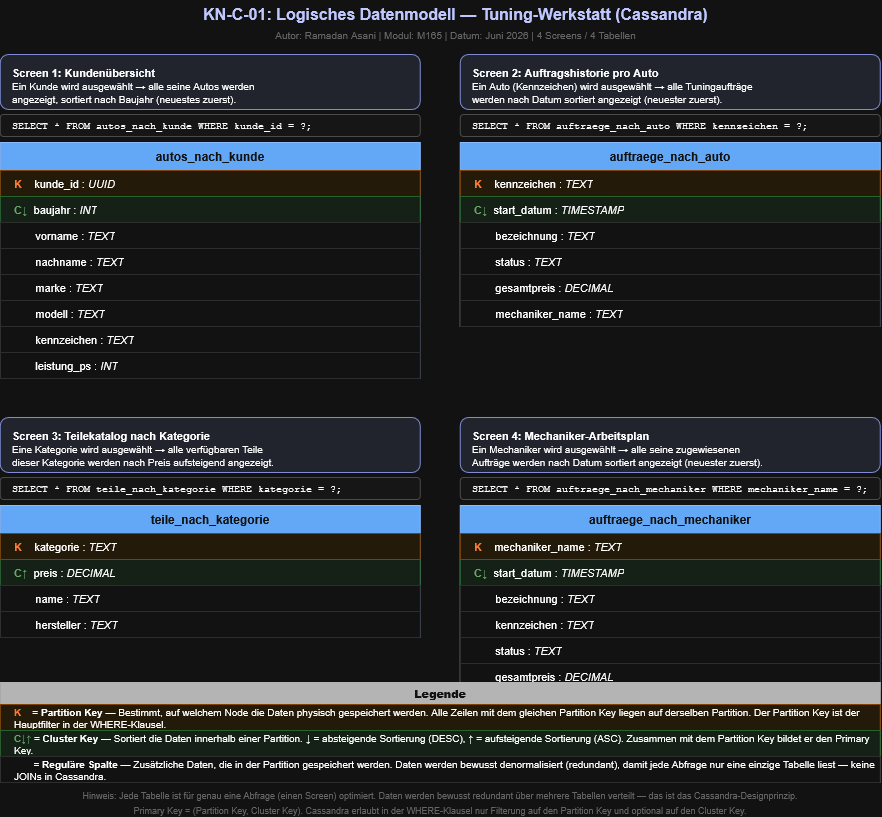

The diagram above was exported from draw.io. Its source (the exported page's mxGraphModel, read from the mxfile embedded in the PNG):
<mxGraphModel dx="1373" dy="749" grid="1" gridSize="10" guides="1" tooltips="1" connect="1" arrows="1" fold="1" page="1" pageScale="1" pageWidth="1400" pageHeight="900" math="0" shadow="0">
  <root>
    <mxCell id="0" />
    <mxCell id="1" parent="0" />
    <mxCell id="zGKdzfreZGfJyfrRQoY8-1" parent="1" style="text;html=1;align=center;verticalAlign=middle;resizable=0;points=[];autosize=1;strokeColor=none;fillColor=none;fontColor=#1A237E;" value="&lt;font style=&quot;font-size:16px&quot;&gt;&lt;b&gt;KN-C-01: Logisches Datenmodell — Tuning-Werkstatt (Cassandra)&lt;/b&gt;&lt;/font&gt;" vertex="1">
      <mxGeometry height="28" width="600" x="686.7777235243054" y="334" as="geometry" />
    </mxCell>
    <mxCell id="zGKdzfreZGfJyfrRQoY8-2" parent="1" style="text;html=1;align=center;verticalAlign=middle;strokeColor=none;fillColor=none;fontSize=10;fontColor=#9E9E9E;" value="Autor: Ramadan Asani  |  Modul: M165  |  Datum: Juni 2026  |  4 Screens / 4 Tabellen" vertex="1">
      <mxGeometry height="18" width="470" x="751.7777235243054" y="360" as="geometry" />
    </mxCell>
    <mxCell id="zGKdzfreZGfJyfrRQoY8-3" parent="1" style="rounded=1;whiteSpace=wrap;html=1;fillColor=#E8EAF6;strokeColor=#5C6BC0;align=left;verticalAlign=top;spacingLeft=10;spacingRight=8;spacingTop=5;fontSize=11;" value="&lt;b&gt;Screen 1: Kundenübersicht&lt;/b&gt;&lt;br&gt;&lt;font style=&quot;font-size:10px&quot;&gt;Ein Kunde wird ausgewählt → alle seine Autos werden&lt;br&gt;angezeigt, sortiert nach Baujahr (neuestes zuerst).&lt;/font&gt;" vertex="1">
      <mxGeometry height="55" width="420" x="531.7777235243054" y="388" as="geometry" />
    </mxCell>
    <mxCell id="zGKdzfreZGfJyfrRQoY8-4" parent="1" style="rounded=1;whiteSpace=wrap;html=1;fillColor=#FAFAFA;strokeColor=#BDBDBD;align=left;verticalAlign=middle;spacingLeft=10;fontSize=10;" value="&lt;font face=&quot;Courier New&quot;&gt;SELECT * FROM autos_nach_kunde WHERE kunde_id = ?;&lt;/font&gt;" vertex="1">
      <mxGeometry height="22" width="420" x="531.7777235243054" y="448" as="geometry" />
    </mxCell>
    <mxCell id="zGKdzfreZGfJyfrRQoY8-5" parent="1" style="swimlane;fontStyle=1;childLayout=stackLayout;horizontal=1;startSize=28;horizontalStack=0;resizeParent=1;resizeParentMax=0;collapsible=0;marginBottom=0;whiteSpace=wrap;html=1;fillColor=#1565C0;fontColor=#FFFFFF;strokeColor=#0D47A1;fontSize=12;swimlaneLine=0;" value="autos_nach_kunde" vertex="1">
      <mxGeometry height="236" width="420" x="531.7777235243054" y="476" as="geometry" />
    </mxCell>
    <mxCell id="zGKdzfreZGfJyfrRQoY8-6" parent="zGKdzfreZGfJyfrRQoY8-5" style="text;strokeColor=#FFB74D;fillColor=#FFF3E0;align=left;verticalAlign=middle;spacingLeft=12;overflow=hidden;portConstraint=eastwest;rotatable=0;whiteSpace=wrap;html=1;fontSize=11;" value="&lt;b style=&quot;color:#E65100&quot;&gt;K&lt;/b&gt;&amp;nbsp;&amp;nbsp;&amp;nbsp;&amp;nbsp;kunde_id : &lt;i&gt;UUID&lt;/i&gt;" vertex="1">
      <mxGeometry height="26" width="420" y="28" as="geometry" />
    </mxCell>
    <mxCell id="zGKdzfreZGfJyfrRQoY8-7" parent="zGKdzfreZGfJyfrRQoY8-5" style="text;strokeColor=#81C784;fillColor=#E8F5E9;align=left;verticalAlign=middle;spacingLeft=12;overflow=hidden;portConstraint=eastwest;rotatable=0;whiteSpace=wrap;html=1;fontSize=11;" value="&lt;b style=&quot;color:#2E7D32&quot;&gt;C↓&lt;/b&gt;&amp;nbsp;&amp;nbsp;baujahr : &lt;i&gt;INT&lt;/i&gt;" vertex="1">
      <mxGeometry height="26" width="420" y="54" as="geometry" />
    </mxCell>
    <mxCell id="zGKdzfreZGfJyfrRQoY8-8" parent="zGKdzfreZGfJyfrRQoY8-5" style="text;strokeColor=#E0E0E0;fillColor=#FFFFFF;align=left;verticalAlign=middle;spacingLeft=12;overflow=hidden;portConstraint=eastwest;rotatable=0;whiteSpace=wrap;html=1;fontSize=11;" value="&amp;nbsp;&amp;nbsp;&amp;nbsp;&amp;nbsp;&amp;nbsp;&amp;nbsp;&amp;nbsp;vorname : &lt;i&gt;TEXT&lt;/i&gt;" vertex="1">
      <mxGeometry height="26" width="420" y="80" as="geometry" />
    </mxCell>
    <mxCell id="zGKdzfreZGfJyfrRQoY8-9" parent="zGKdzfreZGfJyfrRQoY8-5" style="text;strokeColor=#E0E0E0;fillColor=#FFFFFF;align=left;verticalAlign=middle;spacingLeft=12;overflow=hidden;portConstraint=eastwest;rotatable=0;whiteSpace=wrap;html=1;fontSize=11;" value="&amp;nbsp;&amp;nbsp;&amp;nbsp;&amp;nbsp;&amp;nbsp;&amp;nbsp;&amp;nbsp;nachname : &lt;i&gt;TEXT&lt;/i&gt;" vertex="1">
      <mxGeometry height="26" width="420" y="106" as="geometry" />
    </mxCell>
    <mxCell id="zGKdzfreZGfJyfrRQoY8-10" parent="zGKdzfreZGfJyfrRQoY8-5" style="text;strokeColor=#E0E0E0;fillColor=#FFFFFF;align=left;verticalAlign=middle;spacingLeft=12;overflow=hidden;portConstraint=eastwest;rotatable=0;whiteSpace=wrap;html=1;fontSize=11;" value="&amp;nbsp;&amp;nbsp;&amp;nbsp;&amp;nbsp;&amp;nbsp;&amp;nbsp;&amp;nbsp;marke : &lt;i&gt;TEXT&lt;/i&gt;" vertex="1">
      <mxGeometry height="26" width="420" y="132" as="geometry" />
    </mxCell>
    <mxCell id="zGKdzfreZGfJyfrRQoY8-11" parent="zGKdzfreZGfJyfrRQoY8-5" style="text;strokeColor=#E0E0E0;fillColor=#FFFFFF;align=left;verticalAlign=middle;spacingLeft=12;overflow=hidden;portConstraint=eastwest;rotatable=0;whiteSpace=wrap;html=1;fontSize=11;" value="&amp;nbsp;&amp;nbsp;&amp;nbsp;&amp;nbsp;&amp;nbsp;&amp;nbsp;&amp;nbsp;modell : &lt;i&gt;TEXT&lt;/i&gt;" vertex="1">
      <mxGeometry height="26" width="420" y="158" as="geometry" />
    </mxCell>
    <mxCell id="zGKdzfreZGfJyfrRQoY8-12" parent="zGKdzfreZGfJyfrRQoY8-5" style="text;strokeColor=#E0E0E0;fillColor=#FFFFFF;align=left;verticalAlign=middle;spacingLeft=12;overflow=hidden;portConstraint=eastwest;rotatable=0;whiteSpace=wrap;html=1;fontSize=11;" value="&amp;nbsp;&amp;nbsp;&amp;nbsp;&amp;nbsp;&amp;nbsp;&amp;nbsp;&amp;nbsp;kennzeichen : &lt;i&gt;TEXT&lt;/i&gt;" vertex="1">
      <mxGeometry height="26" width="420" y="184" as="geometry" />
    </mxCell>
    <mxCell id="zGKdzfreZGfJyfrRQoY8-13" parent="zGKdzfreZGfJyfrRQoY8-5" style="text;strokeColor=#E0E0E0;fillColor=#FFFFFF;align=left;verticalAlign=middle;spacingLeft=12;overflow=hidden;portConstraint=eastwest;rotatable=0;whiteSpace=wrap;html=1;fontSize=11;" value="&amp;nbsp;&amp;nbsp;&amp;nbsp;&amp;nbsp;&amp;nbsp;&amp;nbsp;&amp;nbsp;leistung_ps : &lt;i&gt;INT&lt;/i&gt;" vertex="1">
      <mxGeometry height="26" width="420" y="210" as="geometry" />
    </mxCell>
    <mxCell id="zGKdzfreZGfJyfrRQoY8-14" parent="1" style="rounded=1;whiteSpace=wrap;html=1;fillColor=#E8EAF6;strokeColor=#5C6BC0;align=left;verticalAlign=top;spacingLeft=10;spacingRight=8;spacingTop=5;fontSize=11;" value="&lt;b&gt;Screen 2: Auftragshistorie pro Auto&lt;/b&gt;&lt;br&gt;&lt;font style=&quot;font-size:10px&quot;&gt;Ein Auto (Kennzeichen) wird ausgewählt → alle Tuningaufträge&lt;br&gt;werden nach Datum sortiert angezeigt (neuester zuerst).&lt;/font&gt;" vertex="1">
      <mxGeometry height="55" width="420" x="991.7777235243054" y="388" as="geometry" />
    </mxCell>
    <mxCell id="zGKdzfreZGfJyfrRQoY8-15" parent="1" style="rounded=1;whiteSpace=wrap;html=1;fillColor=#FAFAFA;strokeColor=#BDBDBD;align=left;verticalAlign=middle;spacingLeft=10;fontSize=10;" value="&lt;font face=&quot;Courier New&quot;&gt;SELECT * FROM auftraege_nach_auto WHERE kennzeichen = ?;&lt;/font&gt;" vertex="1">
      <mxGeometry height="22" width="420" x="991.7777235243054" y="448" as="geometry" />
    </mxCell>
    <mxCell id="zGKdzfreZGfJyfrRQoY8-16" parent="1" style="swimlane;fontStyle=1;childLayout=stackLayout;horizontal=1;startSize=28;horizontalStack=0;resizeParent=1;resizeParentMax=0;collapsible=0;marginBottom=0;whiteSpace=wrap;html=1;fillColor=#1565C0;fontColor=#FFFFFF;strokeColor=#0D47A1;fontSize=12;swimlaneLine=0;" value="auftraege_nach_auto" vertex="1">
      <mxGeometry height="184" width="420" x="991.7777235243054" y="476" as="geometry" />
    </mxCell>
    <mxCell id="zGKdzfreZGfJyfrRQoY8-17" parent="zGKdzfreZGfJyfrRQoY8-16" style="text;strokeColor=#FFB74D;fillColor=#FFF3E0;align=left;verticalAlign=middle;spacingLeft=12;overflow=hidden;portConstraint=eastwest;rotatable=0;whiteSpace=wrap;html=1;fontSize=11;" value="&lt;b style=&quot;color:#E65100&quot;&gt;K&lt;/b&gt;&amp;nbsp;&amp;nbsp;&amp;nbsp;&amp;nbsp;kennzeichen : &lt;i&gt;TEXT&lt;/i&gt;" vertex="1">
      <mxGeometry height="26" width="420" y="28" as="geometry" />
    </mxCell>
    <mxCell id="zGKdzfreZGfJyfrRQoY8-18" parent="zGKdzfreZGfJyfrRQoY8-16" style="text;strokeColor=#81C784;fillColor=#E8F5E9;align=left;verticalAlign=middle;spacingLeft=12;overflow=hidden;portConstraint=eastwest;rotatable=0;whiteSpace=wrap;html=1;fontSize=11;" value="&lt;b style=&quot;color:#2E7D32&quot;&gt;C↓&lt;/b&gt;&amp;nbsp;&amp;nbsp;start_datum : &lt;i&gt;TIMESTAMP&lt;/i&gt;" vertex="1">
      <mxGeometry height="26" width="420" y="54" as="geometry" />
    </mxCell>
    <mxCell id="zGKdzfreZGfJyfrRQoY8-19" parent="zGKdzfreZGfJyfrRQoY8-16" style="text;strokeColor=#E0E0E0;fillColor=#FFFFFF;align=left;verticalAlign=middle;spacingLeft=12;overflow=hidden;portConstraint=eastwest;rotatable=0;whiteSpace=wrap;html=1;fontSize=11;" value="&amp;nbsp;&amp;nbsp;&amp;nbsp;&amp;nbsp;&amp;nbsp;&amp;nbsp;&amp;nbsp;bezeichnung : &lt;i&gt;TEXT&lt;/i&gt;" vertex="1">
      <mxGeometry height="26" width="420" y="80" as="geometry" />
    </mxCell>
    <mxCell id="zGKdzfreZGfJyfrRQoY8-20" parent="zGKdzfreZGfJyfrRQoY8-16" style="text;strokeColor=#E0E0E0;fillColor=#FFFFFF;align=left;verticalAlign=middle;spacingLeft=12;overflow=hidden;portConstraint=eastwest;rotatable=0;whiteSpace=wrap;html=1;fontSize=11;" value="&amp;nbsp;&amp;nbsp;&amp;nbsp;&amp;nbsp;&amp;nbsp;&amp;nbsp;&amp;nbsp;status : &lt;i&gt;TEXT&lt;/i&gt;" vertex="1">
      <mxGeometry height="26" width="420" y="106" as="geometry" />
    </mxCell>
    <mxCell id="zGKdzfreZGfJyfrRQoY8-21" parent="zGKdzfreZGfJyfrRQoY8-16" style="text;strokeColor=#E0E0E0;fillColor=#FFFFFF;align=left;verticalAlign=middle;spacingLeft=12;overflow=hidden;portConstraint=eastwest;rotatable=0;whiteSpace=wrap;html=1;fontSize=11;" value="&amp;nbsp;&amp;nbsp;&amp;nbsp;&amp;nbsp;&amp;nbsp;&amp;nbsp;&amp;nbsp;gesamtpreis : &lt;i&gt;DECIMAL&lt;/i&gt;" vertex="1">
      <mxGeometry height="26" width="420" y="132" as="geometry" />
    </mxCell>
    <mxCell id="zGKdzfreZGfJyfrRQoY8-22" parent="zGKdzfreZGfJyfrRQoY8-16" style="text;strokeColor=#E0E0E0;fillColor=#FFFFFF;align=left;verticalAlign=middle;spacingLeft=12;overflow=hidden;portConstraint=eastwest;rotatable=0;whiteSpace=wrap;html=1;fontSize=11;" value="&amp;nbsp;&amp;nbsp;&amp;nbsp;&amp;nbsp;&amp;nbsp;&amp;nbsp;&amp;nbsp;mechaniker_name : &lt;i&gt;TEXT&lt;/i&gt;" vertex="1">
      <mxGeometry height="26" width="420" y="158" as="geometry" />
    </mxCell>
    <mxCell id="zGKdzfreZGfJyfrRQoY8-23" parent="1" style="rounded=1;whiteSpace=wrap;html=1;fillColor=#E8EAF6;strokeColor=#5C6BC0;align=left;verticalAlign=top;spacingLeft=10;spacingRight=8;spacingTop=5;fontSize=11;" value="&lt;b&gt;Screen 3: Teilekatalog nach Kategorie&lt;/b&gt;&lt;br&gt;&lt;font style=&quot;font-size:10px&quot;&gt;Eine Kategorie wird ausgewählt → alle verfügbaren Teile&lt;br&gt;dieser Kategorie werden nach Preis aufsteigend angezeigt.&lt;/font&gt;" vertex="1">
      <mxGeometry height="55" width="420" x="531.7777235243054" y="751" as="geometry" />
    </mxCell>
    <mxCell id="zGKdzfreZGfJyfrRQoY8-24" parent="1" style="rounded=1;whiteSpace=wrap;html=1;fillColor=#FAFAFA;strokeColor=#BDBDBD;align=left;verticalAlign=middle;spacingLeft=10;fontSize=10;" value="&lt;font face=&quot;Courier New&quot;&gt;SELECT * FROM teile_nach_kategorie WHERE kategorie = ?;&lt;/font&gt;" vertex="1">
      <mxGeometry height="22" width="420" x="531.7777235243054" y="811" as="geometry" />
    </mxCell>
    <mxCell id="zGKdzfreZGfJyfrRQoY8-25" parent="1" style="swimlane;fontStyle=1;childLayout=stackLayout;horizontal=1;startSize=28;horizontalStack=0;resizeParent=1;resizeParentMax=0;collapsible=0;marginBottom=0;whiteSpace=wrap;html=1;fillColor=#1565C0;fontColor=#FFFFFF;strokeColor=#0D47A1;fontSize=12;swimlaneLine=0;" value="teile_nach_kategorie" vertex="1">
      <mxGeometry height="132" width="420" x="531.7777235243054" y="839" as="geometry" />
    </mxCell>
    <mxCell id="zGKdzfreZGfJyfrRQoY8-26" parent="zGKdzfreZGfJyfrRQoY8-25" style="text;strokeColor=#FFB74D;fillColor=#FFF3E0;align=left;verticalAlign=middle;spacingLeft=12;overflow=hidden;portConstraint=eastwest;rotatable=0;whiteSpace=wrap;html=1;fontSize=11;" value="&lt;b style=&quot;color:#E65100&quot;&gt;K&lt;/b&gt;&amp;nbsp;&amp;nbsp;&amp;nbsp;&amp;nbsp;kategorie : &lt;i&gt;TEXT&lt;/i&gt;" vertex="1">
      <mxGeometry height="26" width="420" y="28" as="geometry" />
    </mxCell>
    <mxCell id="zGKdzfreZGfJyfrRQoY8-27" parent="zGKdzfreZGfJyfrRQoY8-25" style="text;strokeColor=#81C784;fillColor=#E8F5E9;align=left;verticalAlign=middle;spacingLeft=12;overflow=hidden;portConstraint=eastwest;rotatable=0;whiteSpace=wrap;html=1;fontSize=11;" value="&lt;b style=&quot;color:#2E7D32&quot;&gt;C↑&lt;/b&gt;&amp;nbsp;&amp;nbsp;preis : &lt;i&gt;DECIMAL&lt;/i&gt;" vertex="1">
      <mxGeometry height="26" width="420" y="54" as="geometry" />
    </mxCell>
    <mxCell id="zGKdzfreZGfJyfrRQoY8-28" parent="zGKdzfreZGfJyfrRQoY8-25" style="text;strokeColor=#E0E0E0;fillColor=#FFFFFF;align=left;verticalAlign=middle;spacingLeft=12;overflow=hidden;portConstraint=eastwest;rotatable=0;whiteSpace=wrap;html=1;fontSize=11;" value="&amp;nbsp;&amp;nbsp;&amp;nbsp;&amp;nbsp;&amp;nbsp;&amp;nbsp;&amp;nbsp;name : &lt;i&gt;TEXT&lt;/i&gt;" vertex="1">
      <mxGeometry height="26" width="420" y="80" as="geometry" />
    </mxCell>
    <mxCell id="zGKdzfreZGfJyfrRQoY8-29" parent="zGKdzfreZGfJyfrRQoY8-25" style="text;strokeColor=#E0E0E0;fillColor=#FFFFFF;align=left;verticalAlign=middle;spacingLeft=12;overflow=hidden;portConstraint=eastwest;rotatable=0;whiteSpace=wrap;html=1;fontSize=11;" value="&amp;nbsp;&amp;nbsp;&amp;nbsp;&amp;nbsp;&amp;nbsp;&amp;nbsp;&amp;nbsp;hersteller : &lt;i&gt;TEXT&lt;/i&gt;" vertex="1">
      <mxGeometry height="26" width="420" y="106" as="geometry" />
    </mxCell>
    <mxCell id="zGKdzfreZGfJyfrRQoY8-30" parent="1" style="rounded=1;whiteSpace=wrap;html=1;fillColor=#E8EAF6;strokeColor=#5C6BC0;align=left;verticalAlign=top;spacingLeft=10;spacingRight=8;spacingTop=5;fontSize=11;" value="&lt;b&gt;Screen 4: Mechaniker-Arbeitsplan&lt;/b&gt;&lt;br&gt;&lt;font style=&quot;font-size:10px&quot;&gt;Ein Mechaniker wird ausgewählt → alle seine zugewiesenen&lt;br&gt;Aufträge werden nach Datum sortiert angezeigt (neuester zuerst).&lt;/font&gt;" vertex="1">
      <mxGeometry height="55" width="420" x="991.7777235243054" y="751" as="geometry" />
    </mxCell>
    <mxCell id="zGKdzfreZGfJyfrRQoY8-31" parent="1" style="rounded=1;whiteSpace=wrap;html=1;fillColor=#FAFAFA;strokeColor=#BDBDBD;align=left;verticalAlign=middle;spacingLeft=10;fontSize=10;" value="&lt;font face=&quot;Courier New&quot;&gt;SELECT * FROM auftraege_nach_mechaniker WHERE mechaniker_name = ?;&lt;/font&gt;" vertex="1">
      <mxGeometry height="22" width="420" x="991.7777235243054" y="811" as="geometry" />
    </mxCell>
    <mxCell id="zGKdzfreZGfJyfrRQoY8-32" parent="1" style="swimlane;fontStyle=1;childLayout=stackLayout;horizontal=1;startSize=28;horizontalStack=0;resizeParent=1;resizeParentMax=0;collapsible=0;marginBottom=0;whiteSpace=wrap;html=1;fillColor=#1565C0;fontColor=#FFFFFF;strokeColor=#0D47A1;fontSize=12;swimlaneLine=0;" value="auftraege_nach_mechaniker" vertex="1">
      <mxGeometry height="184" width="420" x="991.7777235243054" y="839" as="geometry" />
    </mxCell>
    <mxCell id="zGKdzfreZGfJyfrRQoY8-33" parent="zGKdzfreZGfJyfrRQoY8-32" style="text;strokeColor=#FFB74D;fillColor=#FFF3E0;align=left;verticalAlign=middle;spacingLeft=12;overflow=hidden;portConstraint=eastwest;rotatable=0;whiteSpace=wrap;html=1;fontSize=11;" value="&lt;b style=&quot;color:#E65100&quot;&gt;K&lt;/b&gt;&amp;nbsp;&amp;nbsp;&amp;nbsp;&amp;nbsp;mechaniker_name : &lt;i&gt;TEXT&lt;/i&gt;" vertex="1">
      <mxGeometry height="26" width="420" y="28" as="geometry" />
    </mxCell>
    <mxCell id="zGKdzfreZGfJyfrRQoY8-34" parent="zGKdzfreZGfJyfrRQoY8-32" style="text;strokeColor=#81C784;fillColor=#E8F5E9;align=left;verticalAlign=middle;spacingLeft=12;overflow=hidden;portConstraint=eastwest;rotatable=0;whiteSpace=wrap;html=1;fontSize=11;" value="&lt;b style=&quot;color:#2E7D32&quot;&gt;C↓&lt;/b&gt;&amp;nbsp;&amp;nbsp;start_datum : &lt;i&gt;TIMESTAMP&lt;/i&gt;" vertex="1">
      <mxGeometry height="26" width="420" y="54" as="geometry" />
    </mxCell>
    <mxCell id="zGKdzfreZGfJyfrRQoY8-35" parent="zGKdzfreZGfJyfrRQoY8-32" style="text;strokeColor=#E0E0E0;fillColor=#FFFFFF;align=left;verticalAlign=middle;spacingLeft=12;overflow=hidden;portConstraint=eastwest;rotatable=0;whiteSpace=wrap;html=1;fontSize=11;" value="&amp;nbsp;&amp;nbsp;&amp;nbsp;&amp;nbsp;&amp;nbsp;&amp;nbsp;&amp;nbsp;bezeichnung : &lt;i&gt;TEXT&lt;/i&gt;" vertex="1">
      <mxGeometry height="26" width="420" y="80" as="geometry" />
    </mxCell>
    <mxCell id="zGKdzfreZGfJyfrRQoY8-36" parent="zGKdzfreZGfJyfrRQoY8-32" style="text;strokeColor=#E0E0E0;fillColor=#FFFFFF;align=left;verticalAlign=middle;spacingLeft=12;overflow=hidden;portConstraint=eastwest;rotatable=0;whiteSpace=wrap;html=1;fontSize=11;" value="&amp;nbsp;&amp;nbsp;&amp;nbsp;&amp;nbsp;&amp;nbsp;&amp;nbsp;&amp;nbsp;kennzeichen : &lt;i&gt;TEXT&lt;/i&gt;" vertex="1">
      <mxGeometry height="26" width="420" y="106" as="geometry" />
    </mxCell>
    <mxCell id="zGKdzfreZGfJyfrRQoY8-37" parent="zGKdzfreZGfJyfrRQoY8-32" style="text;strokeColor=#E0E0E0;fillColor=#FFFFFF;align=left;verticalAlign=middle;spacingLeft=12;overflow=hidden;portConstraint=eastwest;rotatable=0;whiteSpace=wrap;html=1;fontSize=11;" value="&amp;nbsp;&amp;nbsp;&amp;nbsp;&amp;nbsp;&amp;nbsp;&amp;nbsp;&amp;nbsp;status : &lt;i&gt;TEXT&lt;/i&gt;" vertex="1">
      <mxGeometry height="26" width="420" y="132" as="geometry" />
    </mxCell>
    <mxCell id="zGKdzfreZGfJyfrRQoY8-38" parent="zGKdzfreZGfJyfrRQoY8-32" style="text;strokeColor=#E0E0E0;fillColor=#FFFFFF;align=left;verticalAlign=middle;spacingLeft=12;overflow=hidden;portConstraint=eastwest;rotatable=0;whiteSpace=wrap;html=1;fontSize=11;" value="&amp;nbsp;&amp;nbsp;&amp;nbsp;&amp;nbsp;&amp;nbsp;&amp;nbsp;&amp;nbsp;gesamtpreis : &lt;i&gt;DECIMAL&lt;/i&gt;" vertex="1">
      <mxGeometry height="26" width="420" y="158" as="geometry" />
    </mxCell>
    <mxCell id="zGKdzfreZGfJyfrRQoY8-39" parent="1" style="swimlane;fontStyle=1;childLayout=stackLayout;horizontal=1;startSize=22;horizontalStack=0;resizeParent=1;resizeParentMax=0;collapsible=0;marginBottom=0;whiteSpace=wrap;html=1;fillColor=#424242;fontColor=#FFFFFF;strokeColor=#424242;fontSize=11;swimlaneLine=0;" value="&lt;b&gt;Legende&lt;/b&gt;" vertex="1">
      <mxGeometry height="100" width="880" x="531.7777235243054" y="1016" as="geometry" />
    </mxCell>
    <mxCell id="zGKdzfreZGfJyfrRQoY8-40" parent="zGKdzfreZGfJyfrRQoY8-39" style="text;strokeColor=#FFB74D;fillColor=#FFF3E0;align=left;verticalAlign=middle;spacingLeft=12;overflow=hidden;portConstraint=eastwest;rotatable=0;whiteSpace=wrap;html=1;fontSize=10;" value="&lt;b style=&quot;color:#E65100&quot;&gt;K&lt;/b&gt;&amp;nbsp;&amp;nbsp;&amp;nbsp;&amp;nbsp;= &lt;b&gt;Partition Key&lt;/b&gt;  —  Bestimmt, auf welchem Node die Daten physisch gespeichert werden. Alle Zeilen mit dem gleichen Partition Key liegen auf derselben Partition. Der Partition Key ist der Hauptfilter in der WHERE-Klausel." vertex="1">
      <mxGeometry height="26" width="880" y="22" as="geometry" />
    </mxCell>
    <mxCell id="zGKdzfreZGfJyfrRQoY8-41" parent="zGKdzfreZGfJyfrRQoY8-39" style="text;strokeColor=#81C784;fillColor=#E8F5E9;align=left;verticalAlign=middle;spacingLeft=12;overflow=hidden;portConstraint=eastwest;rotatable=0;whiteSpace=wrap;html=1;fontSize=10;" value="&lt;b style=&quot;color:#2E7D32&quot;&gt;C↓↑&lt;/b&gt;&amp;nbsp;= &lt;b&gt;Cluster Key&lt;/b&gt;  —  Sortiert die Daten innerhalb einer Partition. ↓ = absteigende Sortierung (DESC), ↑ = aufsteigende Sortierung (ASC). Zusammen mit dem Partition Key bildet er den Primary Key." vertex="1">
      <mxGeometry height="26" width="880" y="48" as="geometry" />
    </mxCell>
    <mxCell id="zGKdzfreZGfJyfrRQoY8-42" parent="zGKdzfreZGfJyfrRQoY8-39" style="text;strokeColor=#E0E0E0;fillColor=#FFFFFF;align=left;verticalAlign=middle;spacingLeft=12;overflow=hidden;portConstraint=eastwest;rotatable=0;whiteSpace=wrap;html=1;fontSize=10;" value="&amp;nbsp;&amp;nbsp;&amp;nbsp;&amp;nbsp;&amp;nbsp;&amp;nbsp;&amp;nbsp;= &lt;b&gt;Reguläre Spalte&lt;/b&gt;  —  Zusätzliche Daten, die in der Partition gespeichert werden. Daten werden bewusst denormalisiert (redundant), damit jede Abfrage nur eine einzige Tabelle liest — keine JOINs in Cassandra." vertex="1">
      <mxGeometry height="26" width="880" y="74" as="geometry" />
    </mxCell>
    <mxCell id="zGKdzfreZGfJyfrRQoY8-43" parent="1" style="text;html=1;align=center;verticalAlign=middle;strokeColor=none;fillColor=none;whiteSpace=wrap;" value="&lt;font style=&quot;font-size:9px;color:#9E9E9E&quot;&gt;Hinweis: Jede Tabelle ist für genau eine Abfrage (einen Screen) optimiert. Daten werden bewusst redundant über mehrere Tabellen verteilt — das ist das Cassandra-Designprinzip.&lt;br&gt;Primary Key = (Partition Key, Cluster Key). Cassandra erlaubt in der WHERE-Klausel nur Filterung auf den Partition Key und optional auf den Cluster Key.&lt;/font&gt;" vertex="1">
      <mxGeometry height="30" width="740" x="601.7777235243054" y="1121" as="geometry" />
    </mxCell>
  </root>
</mxGraphModel>